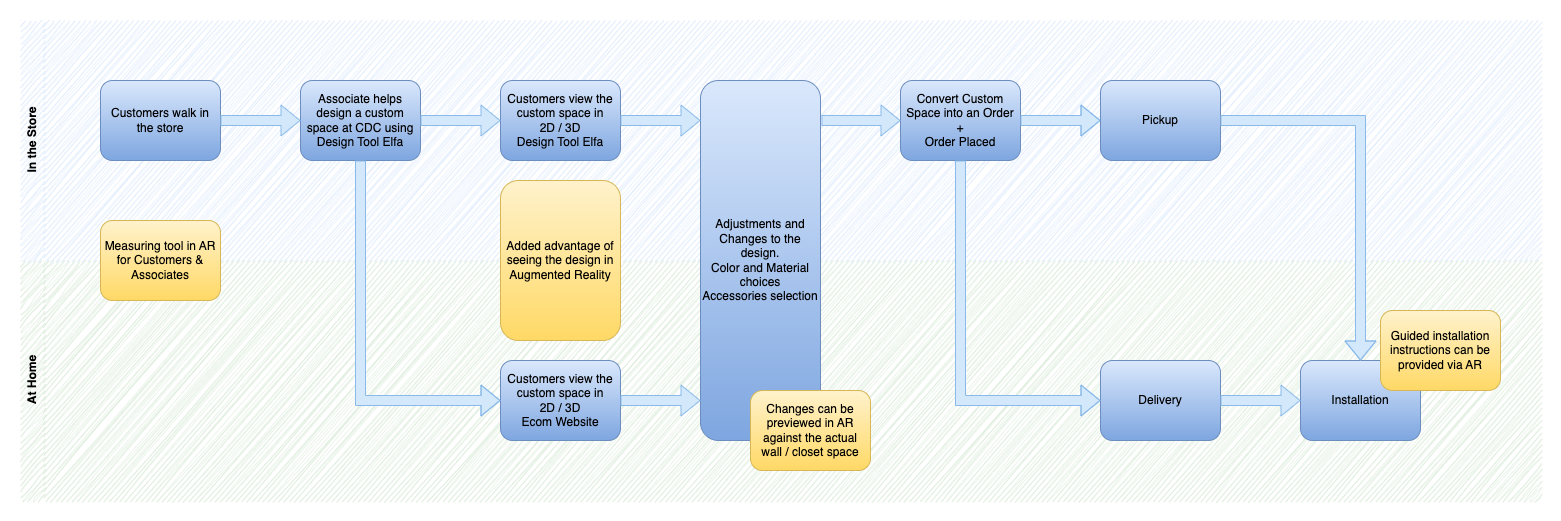

The diagram above was exported from draw.io. Its source (the exported page's mxGraphModel, read from the mxfile embedded in the PNG):
<mxGraphModel dx="2388" dy="1614" grid="1" gridSize="10" guides="1" tooltips="1" connect="1" arrows="1" fold="1" page="1" pageScale="1" pageWidth="850" pageHeight="1100" math="0" shadow="0">
  <root>
    <mxCell id="0" />
    <mxCell id="1" parent="0" />
    <mxCell id="2" value="" style="group" vertex="1" connectable="0" parent="1">
      <mxGeometry y="640" width="1520" height="480" as="geometry" />
    </mxCell>
    <mxCell id="3" value="At Home" style="swimlane;horizontal=0;whiteSpace=wrap;html=1;dashed=1;fillColor=#d5e8d4;strokeColor=none;swimlaneFillColor=#D5E8D4;swimlaneLine=0;rounded=0;sketch=1;curveFitting=1;jiggle=2;" vertex="1" parent="2">
      <mxGeometry y="240" width="1520" height="240" as="geometry" />
    </mxCell>
    <mxCell id="4" value="Customers view the custom space in&lt;br&gt;2D / 3D&lt;br&gt;Ecom Website" style="rounded=1;whiteSpace=wrap;html=1;gradientDirection=south;glass=0;shadow=0;fillColor=#dae8fc;strokeColor=#6c8ebf;gradientColor=#7ea6e0;" vertex="1" parent="3">
      <mxGeometry x="480" y="100" width="120" height="80" as="geometry" />
    </mxCell>
    <mxCell id="5" value="Delivery" style="rounded=1;whiteSpace=wrap;html=1;gradientDirection=south;glass=0;shadow=0;fillColor=#dae8fc;strokeColor=#6c8ebf;gradientColor=#7ea6e0;" vertex="1" parent="3">
      <mxGeometry x="1080" y="100" width="120" height="80" as="geometry" />
    </mxCell>
    <mxCell id="6" value="Installation" style="rounded=1;whiteSpace=wrap;html=1;gradientDirection=south;glass=0;shadow=0;fillColor=#dae8fc;strokeColor=#6c8ebf;gradientColor=#7ea6e0;" vertex="1" parent="3">
      <mxGeometry x="1280" y="100" width="120" height="80" as="geometry" />
    </mxCell>
    <mxCell id="7" value="" style="shape=flexArrow;endArrow=classic;html=1;rounded=0;exitX=1;exitY=0.5;exitDx=0;exitDy=0;entryX=0;entryY=0.5;entryDx=0;entryDy=0;fillColor=#D4E8FC;strokeColor=#8abaea;fillStyle=auto;strokeWidth=1;" edge="1" parent="3" source="5" target="6">
      <mxGeometry width="50" height="50" relative="1" as="geometry">
        <mxPoint x="990" y="-50" as="sourcePoint" />
        <mxPoint x="1070" y="-50" as="targetPoint" />
        <Array as="points" />
      </mxGeometry>
    </mxCell>
    <mxCell id="8" value="Guided installation instructions can be provided via AR" style="rounded=1;whiteSpace=wrap;html=1;gradientDirection=south;glass=0;shadow=0;fillColor=#fff2cc;strokeColor=#d6b656;gradientColor=#ffd966;" vertex="1" parent="3">
      <mxGeometry x="1360" y="50" width="120" height="80" as="geometry" />
    </mxCell>
    <mxCell id="9" value="In the Store" style="swimlane;horizontal=0;whiteSpace=wrap;html=1;dashed=1;fillColor=#dae8fc;strokeColor=none;rounded=0;swimlaneLine=0;swimlaneFillColor=#DAE8FC;strokeWidth=1;sketch=1;curveFitting=1;jiggle=2;perimeterSpacing=0;" vertex="1" parent="2">
      <mxGeometry width="1520" height="240" as="geometry" />
    </mxCell>
    <mxCell id="10" value="Convert Custom Space into an Order&lt;br&gt;+&lt;br&gt;Order Placed" style="rounded=1;whiteSpace=wrap;html=1;gradientDirection=south;glass=0;shadow=0;fillColor=#dae8fc;strokeColor=#6c8ebf;gradientColor=#7ea6e0;" vertex="1" parent="9">
      <mxGeometry x="880" y="60" width="120" height="80" as="geometry" />
    </mxCell>
    <mxCell id="11" value="" style="shape=flexArrow;endArrow=classic;html=1;rounded=0;exitX=1;exitY=0.5;exitDx=0;exitDy=0;fillColor=#D4E8FC;strokeColor=#8abaea;fillStyle=auto;strokeWidth=1;" edge="1" parent="9" source="10" target="12">
      <mxGeometry width="50" height="50" relative="1" as="geometry">
        <mxPoint x="430" y="130" as="sourcePoint" />
        <mxPoint x="510" y="130" as="targetPoint" />
        <Array as="points">
          <mxPoint x="1040" y="100" />
        </Array>
      </mxGeometry>
    </mxCell>
    <mxCell id="12" value="Pickup" style="rounded=1;whiteSpace=wrap;html=1;gradientDirection=south;glass=0;shadow=0;fillColor=#dae8fc;strokeColor=#6c8ebf;gradientColor=#7ea6e0;" vertex="1" parent="9">
      <mxGeometry x="1080" y="60" width="120" height="80" as="geometry" />
    </mxCell>
    <mxCell id="13" value="Customers walk in the store" style="rounded=1;whiteSpace=wrap;html=1;gradientDirection=south;glass=0;shadow=0;fillColor=#dae8fc;strokeColor=#6c8ebf;gradientColor=#7ea6e0;" vertex="1" parent="9">
      <mxGeometry x="80" y="60" width="120" height="80" as="geometry" />
    </mxCell>
    <mxCell id="14" value="Associate helps design a custom space at CDC using Design Tool Elfa" style="rounded=1;whiteSpace=wrap;html=1;gradientDirection=south;glass=0;shadow=0;fillColor=#dae8fc;strokeColor=#6c8ebf;gradientColor=#7ea6e0;" vertex="1" parent="9">
      <mxGeometry x="280" y="60" width="120" height="80" as="geometry" />
    </mxCell>
    <mxCell id="15" value="" style="shape=flexArrow;endArrow=classic;html=1;rounded=0;exitX=1;exitY=0.5;exitDx=0;exitDy=0;entryX=0;entryY=0.5;entryDx=0;entryDy=0;fillColor=#D4E8FC;strokeColor=#8abaea;fillStyle=auto;strokeWidth=1;" edge="1" parent="9" source="13" target="14">
      <mxGeometry width="50" height="50" relative="1" as="geometry">
        <mxPoint x="200" y="100" as="sourcePoint" />
        <mxPoint x="580" y="220" as="targetPoint" />
      </mxGeometry>
    </mxCell>
    <mxCell id="16" value="Customers view the custom space in&lt;br style=&quot;border-color: var(--border-color);&quot;&gt;2D / 3D&lt;br style=&quot;border-color: var(--border-color);&quot;&gt;Design Tool Elfa" style="rounded=1;whiteSpace=wrap;html=1;gradientDirection=south;glass=0;shadow=0;fillColor=#dae8fc;strokeColor=#6c8ebf;gradientColor=#7ea6e0;" vertex="1" parent="9">
      <mxGeometry x="480" y="60" width="120" height="80" as="geometry" />
    </mxCell>
    <mxCell id="17" value="" style="shape=flexArrow;endArrow=classic;html=1;rounded=0;exitX=1;exitY=0.5;exitDx=0;exitDy=0;entryX=0;entryY=0.5;entryDx=0;entryDy=0;fillColor=#D4E8FC;strokeColor=#8abaea;fillStyle=auto;strokeWidth=1;" edge="1" parent="9" source="14" target="16">
      <mxGeometry width="50" height="50" relative="1" as="geometry">
        <mxPoint x="210" y="150" as="sourcePoint" />
        <mxPoint x="290" y="150" as="targetPoint" />
      </mxGeometry>
    </mxCell>
    <mxCell id="18" value="Added advantage of seeing the design in Augmented Reality" style="rounded=1;whiteSpace=wrap;html=1;gradientDirection=south;glass=0;shadow=0;fillColor=#fff2cc;strokeColor=#d6b656;gradientColor=#ffd966;" vertex="1" parent="9">
      <mxGeometry x="480" y="160" width="120" height="160" as="geometry" />
    </mxCell>
    <mxCell id="19" value="Measuring tool in AR for Customers &amp;amp; Associates" style="rounded=1;whiteSpace=wrap;html=1;gradientDirection=south;glass=0;shadow=0;fillColor=#fff2cc;strokeColor=#d6b656;gradientColor=#ffd966;" vertex="1" parent="9">
      <mxGeometry x="80" y="200" width="120" height="80" as="geometry" />
    </mxCell>
    <mxCell id="20" value="" style="shape=flexArrow;endArrow=classic;html=1;rounded=0;entryX=0;entryY=0.5;entryDx=0;entryDy=0;exitX=0.5;exitY=1;exitDx=0;exitDy=0;fillColor=#D4E8FC;strokeColor=#8abaea;fillStyle=auto;strokeWidth=1;" edge="1" parent="2" source="14" target="4">
      <mxGeometry width="50" height="50" relative="1" as="geometry">
        <mxPoint x="340" y="200" as="sourcePoint" />
        <mxPoint x="630" y="290" as="targetPoint" />
        <Array as="points">
          <mxPoint x="340" y="380" />
        </Array>
      </mxGeometry>
    </mxCell>
    <mxCell id="21" value="Adjustments and Changes to the design.&lt;br&gt;Color and Material choices&lt;br&gt;Accessories selection" style="rounded=1;whiteSpace=wrap;html=1;gradientDirection=south;glass=0;shadow=0;fillColor=#dae8fc;strokeColor=#6c8ebf;gradientColor=#7ea6e0;" vertex="1" parent="2">
      <mxGeometry x="680" y="60" width="120" height="360" as="geometry" />
    </mxCell>
    <mxCell id="22" value="" style="shape=flexArrow;endArrow=classic;html=1;rounded=0;exitX=1;exitY=0.5;exitDx=0;exitDy=0;fillColor=#D4E8FC;strokeColor=#8abaea;fillStyle=auto;strokeWidth=1;" edge="1" parent="2" source="16">
      <mxGeometry width="50" height="50" relative="1" as="geometry">
        <mxPoint x="410" y="150" as="sourcePoint" />
        <mxPoint x="680" y="100" as="targetPoint" />
      </mxGeometry>
    </mxCell>
    <mxCell id="23" value="" style="shape=flexArrow;endArrow=classic;html=1;rounded=0;fillColor=#D4E8FC;strokeColor=#8abaea;fillStyle=auto;strokeWidth=1;exitX=1;exitY=0.5;exitDx=0;exitDy=0;" edge="1" parent="2" source="4">
      <mxGeometry width="50" height="50" relative="1" as="geometry">
        <mxPoint x="640" y="340" as="sourcePoint" />
        <mxPoint x="680" y="380" as="targetPoint" />
      </mxGeometry>
    </mxCell>
    <mxCell id="24" value="" style="shape=flexArrow;endArrow=classic;html=1;rounded=0;entryX=0;entryY=0.5;entryDx=0;entryDy=0;fillColor=#D4E8FC;strokeColor=#8abaea;fillStyle=auto;strokeWidth=1;exitX=1.008;exitY=0.111;exitDx=0;exitDy=0;exitPerimeter=0;" edge="1" parent="2" source="21" target="10">
      <mxGeometry width="50" height="50" relative="1" as="geometry">
        <mxPoint x="800" y="140" as="sourcePoint" />
        <mxPoint x="690" y="150.03999999999996" as="targetPoint" />
      </mxGeometry>
    </mxCell>
    <mxCell id="25" value="Changes can be previewed in AR against the actual wall / closet space" style="rounded=1;whiteSpace=wrap;html=1;gradientDirection=south;glass=0;shadow=0;fillColor=#fff2cc;strokeColor=#d6b656;gradientColor=#ffd966;" vertex="1" parent="2">
      <mxGeometry x="730" y="370" width="120" height="80" as="geometry" />
    </mxCell>
    <mxCell id="26" value="" style="shape=flexArrow;endArrow=classic;html=1;rounded=0;exitX=0.5;exitY=1;exitDx=0;exitDy=0;entryX=0;entryY=0.5;entryDx=0;entryDy=0;fillColor=#D4E8FC;strokeColor=#8abaea;fillStyle=auto;strokeWidth=1;" edge="1" parent="2" source="10" target="5">
      <mxGeometry width="50" height="50" relative="1" as="geometry">
        <mxPoint x="760" y="270" as="sourcePoint" />
        <mxPoint x="810" y="220" as="targetPoint" />
        <Array as="points">
          <mxPoint x="940" y="380" />
        </Array>
      </mxGeometry>
    </mxCell>
    <mxCell id="27" value="" style="shape=flexArrow;endArrow=classic;html=1;rounded=0;exitX=1;exitY=0.5;exitDx=0;exitDy=0;entryX=0.5;entryY=0;entryDx=0;entryDy=0;fillColor=#D4E8FC;strokeColor=#8abaea;fillStyle=auto;strokeWidth=1;" edge="1" parent="2" source="12" target="6">
      <mxGeometry width="50" height="50" relative="1" as="geometry">
        <mxPoint x="900" y="270" as="sourcePoint" />
        <mxPoint x="950" y="220" as="targetPoint" />
        <Array as="points">
          <mxPoint x="1340" y="100" />
        </Array>
      </mxGeometry>
    </mxCell>
  </root>
</mxGraphModel>